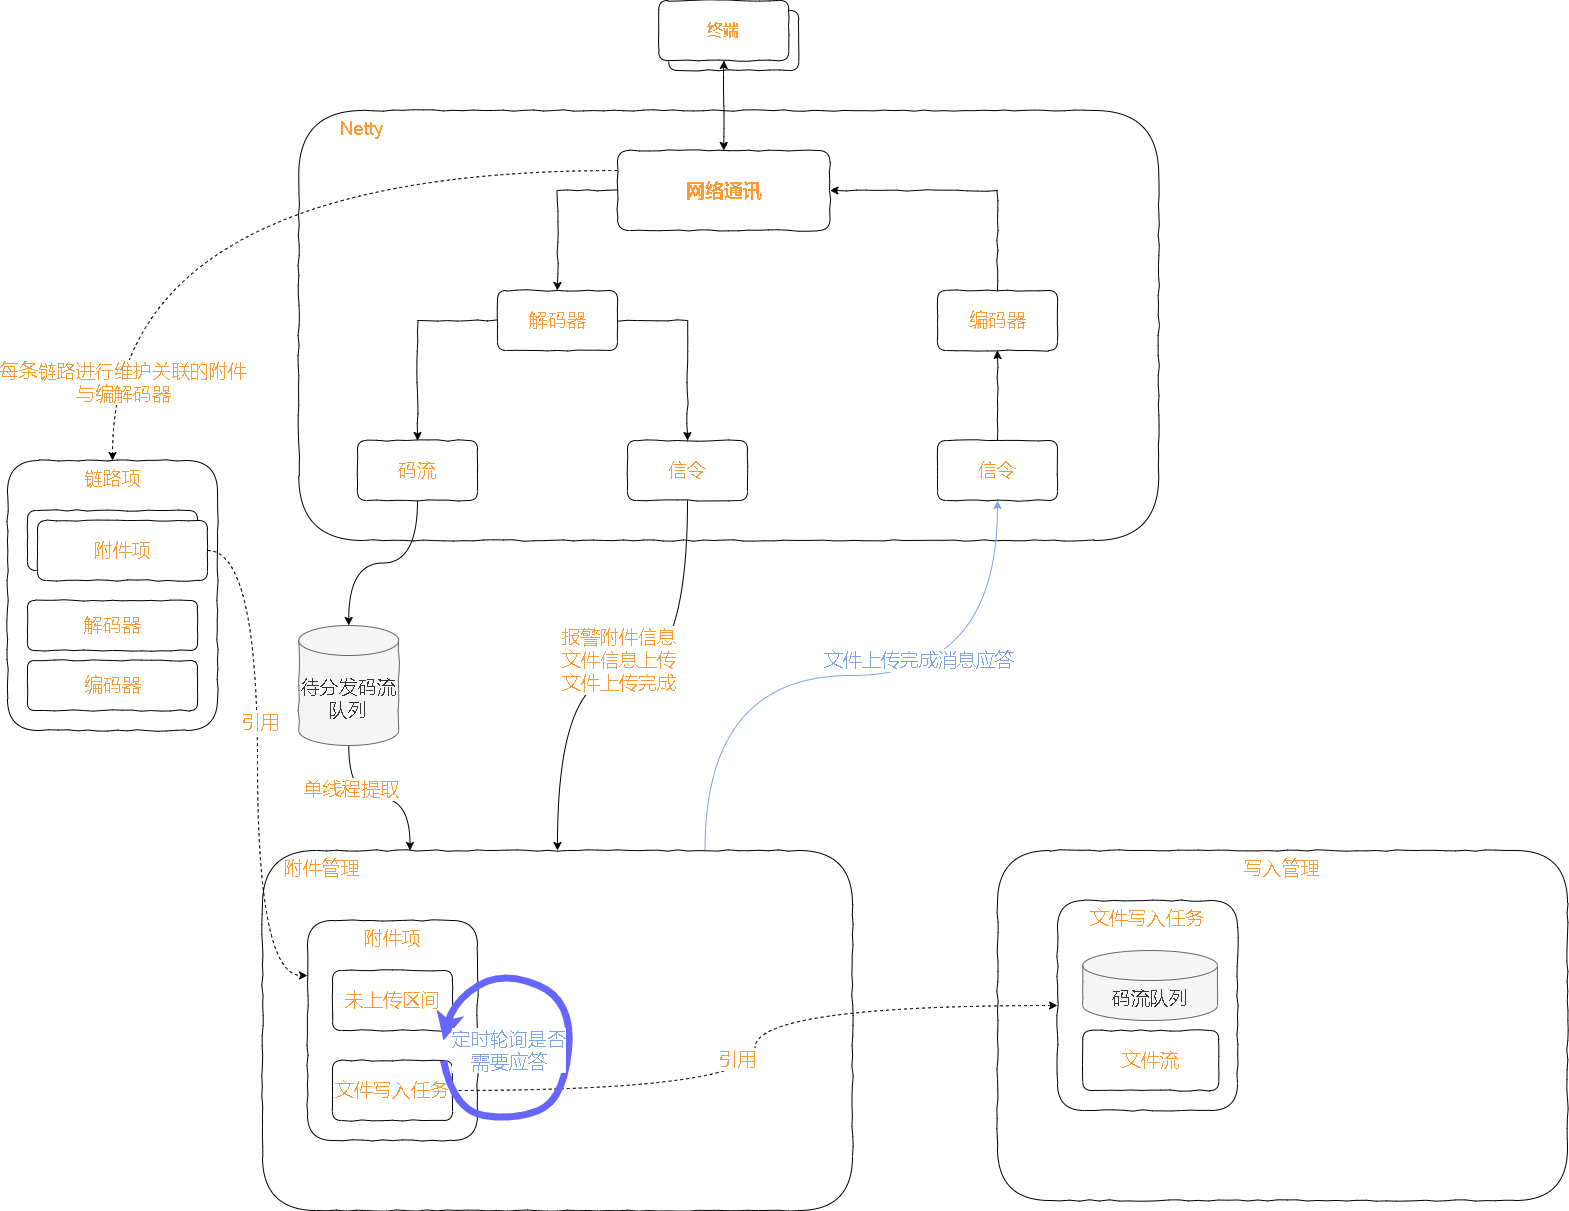

The diagram above was exported from draw.io. Its source (the exported page's mxGraphModel, read from the mxfile embedded in the PNG):
<mxGraphModel dx="3432" dy="943" grid="1" gridSize="10" guides="1" tooltips="1" connect="1" arrows="1" fold="1" page="1" pageScale="1" pageWidth="827" pageHeight="1169" math="0" shadow="0">
  <root>
    <mxCell id="0" />
    <mxCell id="1" parent="0" />
    <mxCell id="8-Wxh2h5ed2D3XFCvS8h-21" value="&amp;nbsp; &amp;nbsp; &amp;nbsp; &amp;nbsp; Netty" style="rounded=1;whiteSpace=wrap;html=1;comic=1;fontSize=19;fontColor=#FF9933;strokeColor=default;gradientColor=none;verticalAlign=top;align=left;" vertex="1" parent="1">
      <mxGeometry x="-688.75" y="210" width="860" height="430" as="geometry" />
    </mxCell>
    <mxCell id="8-Wxh2h5ed2D3XFCvS8h-20" value="写入管理" style="rounded=1;whiteSpace=wrap;html=1;comic=1;fontSize=19;fontColor=#FF9933;strokeColor=default;gradientColor=none;verticalAlign=top;" vertex="1" parent="1">
      <mxGeometry x="10" y="950" width="570" height="350" as="geometry" />
    </mxCell>
    <mxCell id="8-Wxh2h5ed2D3XFCvS8h-79" style="edgeStyle=orthogonalEdgeStyle;curved=1;rounded=0;comic=0;orthogonalLoop=1;jettySize=auto;html=1;exitX=0.75;exitY=0;exitDx=0;exitDy=0;fontSize=19;fontColor=#9AC7BF;startArrow=none;startFill=0;endArrow=classic;endFill=1;strokeColor=#7EA6E0;strokeWidth=1;" edge="1" parent="1" source="8-Wxh2h5ed2D3XFCvS8h-19" target="8-Wxh2h5ed2D3XFCvS8h-22">
      <mxGeometry relative="1" as="geometry" />
    </mxCell>
    <mxCell id="8-Wxh2h5ed2D3XFCvS8h-80" value="&lt;font&gt;文件上传完成消息应答&lt;/font&gt;" style="edgeLabel;html=1;align=center;verticalAlign=middle;resizable=0;points=[];fontSize=19;fontColor=#7EA6E0;" vertex="1" connectable="0" parent="8-Wxh2h5ed2D3XFCvS8h-79">
      <mxGeometry x="0.2552" y="16" relative="1" as="geometry">
        <mxPoint x="-16" as="offset" />
      </mxGeometry>
    </mxCell>
    <mxCell id="8-Wxh2h5ed2D3XFCvS8h-19" value="&amp;nbsp; &amp;nbsp; 附件管理" style="rounded=1;whiteSpace=wrap;html=1;comic=1;fontSize=19;fontColor=#FF9933;strokeColor=default;gradientColor=none;verticalAlign=top;align=left;" vertex="1" parent="1">
      <mxGeometry x="-725" y="950" width="590" height="360" as="geometry" />
    </mxCell>
    <mxCell id="8-Wxh2h5ed2D3XFCvS8h-3" value="" style="group" vertex="1" connectable="0" parent="1">
      <mxGeometry x="-328.75" y="100" width="140" height="70" as="geometry" />
    </mxCell>
    <mxCell id="0l7SIB4KCJY8bGxHpzvc-1" value="终端" style="rounded=1;whiteSpace=wrap;html=1;gradientColor=none;strokeColor=default;comic=1;" parent="8-Wxh2h5ed2D3XFCvS8h-3" vertex="1">
      <mxGeometry x="10" y="10" width="130" height="60" as="geometry" />
    </mxCell>
    <mxCell id="8-Wxh2h5ed2D3XFCvS8h-2" value="&lt;font color=&quot;#ff9933&quot; size=&quot;1&quot;&gt;&lt;b style=&quot;font-size: 16px;&quot;&gt;终端&lt;/b&gt;&lt;/font&gt;" style="rounded=1;whiteSpace=wrap;html=1;gradientColor=none;strokeColor=default;comic=1;" vertex="1" parent="8-Wxh2h5ed2D3XFCvS8h-3">
      <mxGeometry width="130" height="60" as="geometry" />
    </mxCell>
    <mxCell id="8-Wxh2h5ed2D3XFCvS8h-4" style="edgeStyle=orthogonalEdgeStyle;rounded=0;orthogonalLoop=1;jettySize=auto;html=1;exitX=0.5;exitY=1;exitDx=0;exitDy=0;fontSize=16;fontColor=#FF9933;comic=1;startArrow=classic;startFill=1;entryX=0.5;entryY=0;entryDx=0;entryDy=0;" edge="1" parent="1" source="8-Wxh2h5ed2D3XFCvS8h-2" target="8-Wxh2h5ed2D3XFCvS8h-5">
      <mxGeometry relative="1" as="geometry">
        <mxPoint x="-263.75" y="250" as="targetPoint" />
      </mxGeometry>
    </mxCell>
    <mxCell id="8-Wxh2h5ed2D3XFCvS8h-6" style="edgeStyle=orthogonalEdgeStyle;rounded=0;comic=1;orthogonalLoop=1;jettySize=auto;html=1;exitX=0;exitY=0.5;exitDx=0;exitDy=0;fontSize=19;fontColor=#FF9933;startArrow=none;startFill=0;entryX=0.5;entryY=0;entryDx=0;entryDy=0;" edge="1" parent="1" source="8-Wxh2h5ed2D3XFCvS8h-5" target="8-Wxh2h5ed2D3XFCvS8h-8">
      <mxGeometry relative="1" as="geometry">
        <mxPoint x="-408.75" y="410" as="targetPoint" />
      </mxGeometry>
    </mxCell>
    <mxCell id="8-Wxh2h5ed2D3XFCvS8h-7" style="edgeStyle=orthogonalEdgeStyle;rounded=0;comic=1;orthogonalLoop=1;jettySize=auto;html=1;exitX=1;exitY=0.5;exitDx=0;exitDy=0;fontSize=19;fontColor=#FF9933;startArrow=classic;startFill=1;entryX=0.5;entryY=0;entryDx=0;entryDy=0;endArrow=none;endFill=0;" edge="1" parent="1" source="8-Wxh2h5ed2D3XFCvS8h-5" target="8-Wxh2h5ed2D3XFCvS8h-9">
      <mxGeometry relative="1" as="geometry">
        <mxPoint x="-128.75" y="410" as="targetPoint" />
      </mxGeometry>
    </mxCell>
    <mxCell id="8-Wxh2h5ed2D3XFCvS8h-54" style="edgeStyle=orthogonalEdgeStyle;curved=1;rounded=0;comic=0;orthogonalLoop=1;jettySize=auto;html=1;dashed=1;fontSize=19;fontColor=#FF9933;startArrow=none;startFill=0;endArrow=classic;endFill=1;exitX=0;exitY=0.25;exitDx=0;exitDy=0;" edge="1" parent="1" source="8-Wxh2h5ed2D3XFCvS8h-5" target="8-Wxh2h5ed2D3XFCvS8h-39">
      <mxGeometry relative="1" as="geometry" />
    </mxCell>
    <mxCell id="8-Wxh2h5ed2D3XFCvS8h-62" value="每条链路进行维护关联的附件&lt;br&gt;与编解码器" style="edgeLabel;html=1;align=center;verticalAlign=middle;resizable=0;points=[];fontSize=19;fontColor=#FF9933;" vertex="1" connectable="0" parent="8-Wxh2h5ed2D3XFCvS8h-54">
      <mxGeometry x="0.499" y="100" relative="1" as="geometry">
        <mxPoint x="-90" y="120" as="offset" />
      </mxGeometry>
    </mxCell>
    <mxCell id="8-Wxh2h5ed2D3XFCvS8h-5" value="&lt;font style=&quot;font-size: 19px;&quot;&gt;&lt;b&gt;网络通讯&lt;/b&gt;&lt;/font&gt;" style="rounded=1;whiteSpace=wrap;html=1;comic=1;fontSize=16;fontColor=#FF9933;strokeColor=default;gradientColor=none;" vertex="1" parent="1">
      <mxGeometry x="-370" y="250" width="212.5" height="80" as="geometry" />
    </mxCell>
    <mxCell id="8-Wxh2h5ed2D3XFCvS8h-14" style="edgeStyle=orthogonalEdgeStyle;rounded=0;comic=1;orthogonalLoop=1;jettySize=auto;html=1;entryX=0.5;entryY=0;entryDx=0;entryDy=0;fontSize=19;fontColor=#FF9933;startArrow=none;startFill=0;endArrow=classic;endFill=1;" edge="1" parent="1" source="8-Wxh2h5ed2D3XFCvS8h-8" target="8-Wxh2h5ed2D3XFCvS8h-13">
      <mxGeometry relative="1" as="geometry" />
    </mxCell>
    <mxCell id="8-Wxh2h5ed2D3XFCvS8h-15" style="edgeStyle=orthogonalEdgeStyle;rounded=0;comic=1;orthogonalLoop=1;jettySize=auto;html=1;exitX=0;exitY=0.5;exitDx=0;exitDy=0;fontSize=19;fontColor=#FF9933;startArrow=none;startFill=0;endArrow=classic;endFill=1;" edge="1" parent="1" source="8-Wxh2h5ed2D3XFCvS8h-8" target="8-Wxh2h5ed2D3XFCvS8h-12">
      <mxGeometry relative="1" as="geometry" />
    </mxCell>
    <mxCell id="8-Wxh2h5ed2D3XFCvS8h-8" value="解码器" style="rounded=1;whiteSpace=wrap;html=1;comic=1;fontSize=19;fontColor=#FF9933;strokeColor=default;gradientColor=none;" vertex="1" parent="1">
      <mxGeometry x="-490" y="390" width="120" height="60" as="geometry" />
    </mxCell>
    <mxCell id="8-Wxh2h5ed2D3XFCvS8h-9" value="编码器" style="rounded=1;whiteSpace=wrap;html=1;comic=1;fontSize=19;fontColor=#FF9933;strokeColor=default;gradientColor=none;" vertex="1" parent="1">
      <mxGeometry x="-50" y="390" width="120" height="60" as="geometry" />
    </mxCell>
    <mxCell id="8-Wxh2h5ed2D3XFCvS8h-31" style="edgeStyle=orthogonalEdgeStyle;curved=1;rounded=0;comic=0;orthogonalLoop=1;jettySize=auto;html=1;fontSize=19;fontColor=#FF9933;startArrow=none;startFill=0;endArrow=classic;endFill=1;entryX=0.5;entryY=0;entryDx=0;entryDy=0;entryPerimeter=0;" edge="1" parent="1" source="8-Wxh2h5ed2D3XFCvS8h-12" target="8-Wxh2h5ed2D3XFCvS8h-32">
      <mxGeometry relative="1" as="geometry">
        <mxPoint x="-570" y="730" as="targetPoint" />
      </mxGeometry>
    </mxCell>
    <mxCell id="8-Wxh2h5ed2D3XFCvS8h-12" value="码流" style="rounded=1;whiteSpace=wrap;html=1;comic=1;fontSize=19;fontColor=#FF9933;strokeColor=default;gradientColor=none;" vertex="1" parent="1">
      <mxGeometry x="-630" y="540" width="120" height="60" as="geometry" />
    </mxCell>
    <mxCell id="8-Wxh2h5ed2D3XFCvS8h-66" style="edgeStyle=orthogonalEdgeStyle;curved=1;rounded=0;comic=0;orthogonalLoop=1;jettySize=auto;html=1;entryX=0.5;entryY=0;entryDx=0;entryDy=0;fontSize=19;fontColor=#FF9933;startArrow=none;startFill=0;endArrow=classic;endFill=1;" edge="1" parent="1" source="8-Wxh2h5ed2D3XFCvS8h-13" target="8-Wxh2h5ed2D3XFCvS8h-19">
      <mxGeometry relative="1" as="geometry" />
    </mxCell>
    <mxCell id="8-Wxh2h5ed2D3XFCvS8h-68" value="报警附件信息&lt;br&gt;文件信息上传&lt;br&gt;文件上传完成" style="edgeLabel;html=1;align=center;verticalAlign=middle;resizable=0;points=[];fontSize=19;fontColor=#FF9933;" vertex="1" connectable="0" parent="8-Wxh2h5ed2D3XFCvS8h-66">
      <mxGeometry x="-0.4925" y="-15" relative="1" as="geometry">
        <mxPoint x="-55" y="38" as="offset" />
      </mxGeometry>
    </mxCell>
    <mxCell id="8-Wxh2h5ed2D3XFCvS8h-13" value="信令" style="rounded=1;whiteSpace=wrap;html=1;comic=1;fontSize=19;fontColor=#FF9933;strokeColor=default;gradientColor=none;" vertex="1" parent="1">
      <mxGeometry x="-360" y="540" width="120" height="60" as="geometry" />
    </mxCell>
    <mxCell id="8-Wxh2h5ed2D3XFCvS8h-23" style="edgeStyle=orthogonalEdgeStyle;rounded=0;comic=1;orthogonalLoop=1;jettySize=auto;html=1;entryX=0.5;entryY=1;entryDx=0;entryDy=0;fontSize=19;fontColor=#FF9933;startArrow=none;startFill=0;endArrow=classic;endFill=1;" edge="1" parent="1" source="8-Wxh2h5ed2D3XFCvS8h-22" target="8-Wxh2h5ed2D3XFCvS8h-9">
      <mxGeometry relative="1" as="geometry" />
    </mxCell>
    <mxCell id="8-Wxh2h5ed2D3XFCvS8h-22" value="信令" style="rounded=1;whiteSpace=wrap;html=1;comic=1;fontSize=19;fontColor=#FF9933;strokeColor=default;gradientColor=none;" vertex="1" parent="1">
      <mxGeometry x="-50" y="540" width="120" height="60" as="geometry" />
    </mxCell>
    <mxCell id="8-Wxh2h5ed2D3XFCvS8h-33" style="edgeStyle=orthogonalEdgeStyle;curved=1;rounded=0;comic=0;orthogonalLoop=1;jettySize=auto;html=1;entryX=0.25;entryY=0;entryDx=0;entryDy=0;fontSize=19;fontColor=#FF9933;startArrow=none;startFill=0;endArrow=classic;endFill=1;" edge="1" parent="1" source="8-Wxh2h5ed2D3XFCvS8h-32" target="8-Wxh2h5ed2D3XFCvS8h-19">
      <mxGeometry relative="1" as="geometry" />
    </mxCell>
    <mxCell id="8-Wxh2h5ed2D3XFCvS8h-34" value="单线程提取" style="edgeLabel;html=1;align=center;verticalAlign=middle;resizable=0;points=[];fontSize=19;fontColor=#FF9933;" vertex="1" connectable="0" parent="8-Wxh2h5ed2D3XFCvS8h-33">
      <mxGeometry x="-0.3344" y="9" relative="1" as="geometry">
        <mxPoint as="offset" />
      </mxGeometry>
    </mxCell>
    <mxCell id="8-Wxh2h5ed2D3XFCvS8h-32" value="待分发码流队列" style="shape=cylinder3;whiteSpace=wrap;html=1;boundedLbl=1;backgroundOutline=1;size=15;comic=1;fontSize=19;fontColor=#333333;strokeColor=#666666;fillColor=#f5f5f5;" vertex="1" parent="1">
      <mxGeometry x="-688.75" y="725" width="100" height="120" as="geometry" />
    </mxCell>
    <mxCell id="8-Wxh2h5ed2D3XFCvS8h-38" value="" style="group" vertex="1" connectable="0" parent="1">
      <mxGeometry x="-680" y="1020" width="170" height="220" as="geometry" />
    </mxCell>
    <mxCell id="8-Wxh2h5ed2D3XFCvS8h-35" value="附件项" style="rounded=1;whiteSpace=wrap;html=1;comic=1;fontSize=19;fontColor=#FF9933;strokeColor=default;gradientColor=none;verticalAlign=top;" vertex="1" parent="8-Wxh2h5ed2D3XFCvS8h-38">
      <mxGeometry width="170" height="220" as="geometry" />
    </mxCell>
    <mxCell id="8-Wxh2h5ed2D3XFCvS8h-36" value="未上传区间" style="rounded=1;whiteSpace=wrap;html=1;comic=1;fontSize=19;fontColor=#FF9933;strokeColor=default;gradientColor=none;" vertex="1" parent="8-Wxh2h5ed2D3XFCvS8h-38">
      <mxGeometry x="25" y="50" width="120" height="60" as="geometry" />
    </mxCell>
    <mxCell id="8-Wxh2h5ed2D3XFCvS8h-37" value="文件写入任务" style="rounded=1;whiteSpace=wrap;html=1;comic=1;fontSize=19;fontColor=#FF9933;strokeColor=default;gradientColor=none;" vertex="1" parent="8-Wxh2h5ed2D3XFCvS8h-38">
      <mxGeometry x="25" y="140" width="120" height="60" as="geometry" />
    </mxCell>
    <mxCell id="8-Wxh2h5ed2D3XFCvS8h-45" value="" style="group" vertex="1" connectable="0" parent="1">
      <mxGeometry x="-980" y="560" width="210" height="270" as="geometry" />
    </mxCell>
    <mxCell id="8-Wxh2h5ed2D3XFCvS8h-39" value="链路项" style="rounded=1;whiteSpace=wrap;html=1;comic=1;fontSize=19;fontColor=#FF9933;strokeColor=default;gradientColor=none;verticalAlign=top;" vertex="1" parent="8-Wxh2h5ed2D3XFCvS8h-45">
      <mxGeometry width="210" height="270" as="geometry" />
    </mxCell>
    <mxCell id="8-Wxh2h5ed2D3XFCvS8h-42" value="" style="group" vertex="1" connectable="0" parent="8-Wxh2h5ed2D3XFCvS8h-45">
      <mxGeometry x="20" y="50" width="180" height="70" as="geometry" />
    </mxCell>
    <mxCell id="8-Wxh2h5ed2D3XFCvS8h-40" value="附件" style="rounded=1;whiteSpace=wrap;html=1;comic=1;fontSize=19;fontColor=#FF9933;strokeColor=default;gradientColor=none;" vertex="1" parent="8-Wxh2h5ed2D3XFCvS8h-42">
      <mxGeometry width="170" height="60" as="geometry" />
    </mxCell>
    <mxCell id="8-Wxh2h5ed2D3XFCvS8h-41" value="附件项" style="rounded=1;whiteSpace=wrap;html=1;comic=1;fontSize=19;fontColor=#FF9933;strokeColor=default;gradientColor=none;" vertex="1" parent="8-Wxh2h5ed2D3XFCvS8h-42">
      <mxGeometry x="10" y="10" width="170" height="60" as="geometry" />
    </mxCell>
    <mxCell id="8-Wxh2h5ed2D3XFCvS8h-43" value="解码器" style="rounded=1;whiteSpace=wrap;html=1;comic=1;fontSize=19;fontColor=#FF9933;strokeColor=default;gradientColor=none;" vertex="1" parent="8-Wxh2h5ed2D3XFCvS8h-45">
      <mxGeometry x="20" y="140" width="170" height="50" as="geometry" />
    </mxCell>
    <mxCell id="8-Wxh2h5ed2D3XFCvS8h-44" value="编码器" style="rounded=1;whiteSpace=wrap;html=1;comic=1;fontSize=19;fontColor=#FF9933;strokeColor=default;gradientColor=none;" vertex="1" parent="8-Wxh2h5ed2D3XFCvS8h-45">
      <mxGeometry x="20" y="200" width="170" height="50" as="geometry" />
    </mxCell>
    <mxCell id="8-Wxh2h5ed2D3XFCvS8h-47" style="edgeStyle=orthogonalEdgeStyle;curved=1;rounded=0;comic=0;orthogonalLoop=1;jettySize=auto;html=1;exitX=1;exitY=0.5;exitDx=0;exitDy=0;entryX=0;entryY=0.25;entryDx=0;entryDy=0;fontSize=19;fontColor=#FF9933;startArrow=none;startFill=0;endArrow=classic;endFill=1;dashed=1;" edge="1" parent="1" source="8-Wxh2h5ed2D3XFCvS8h-41" target="8-Wxh2h5ed2D3XFCvS8h-35">
      <mxGeometry relative="1" as="geometry" />
    </mxCell>
    <mxCell id="8-Wxh2h5ed2D3XFCvS8h-48" value="引用" style="edgeLabel;html=1;align=center;verticalAlign=middle;resizable=0;points=[];fontSize=19;fontColor=#FF9933;" vertex="1" connectable="0" parent="8-Wxh2h5ed2D3XFCvS8h-47">
      <mxGeometry x="-0.159" y="2" relative="1" as="geometry">
        <mxPoint as="offset" />
      </mxGeometry>
    </mxCell>
    <mxCell id="8-Wxh2h5ed2D3XFCvS8h-52" value="" style="group" vertex="1" connectable="0" parent="1">
      <mxGeometry x="70" y="1000" width="180" height="210" as="geometry" />
    </mxCell>
    <mxCell id="8-Wxh2h5ed2D3XFCvS8h-49" value="文件写入任务" style="rounded=1;whiteSpace=wrap;html=1;comic=1;fontSize=19;fontColor=#FF9933;strokeColor=default;gradientColor=none;verticalAlign=top;" vertex="1" parent="8-Wxh2h5ed2D3XFCvS8h-52">
      <mxGeometry width="180" height="210" as="geometry" />
    </mxCell>
    <mxCell id="8-Wxh2h5ed2D3XFCvS8h-51" value="文件流" style="rounded=1;whiteSpace=wrap;html=1;comic=1;fontSize=19;fontColor=#FF9933;strokeColor=default;gradientColor=none;" vertex="1" parent="8-Wxh2h5ed2D3XFCvS8h-52">
      <mxGeometry x="25.25" y="130" width="136" height="60" as="geometry" />
    </mxCell>
    <mxCell id="8-Wxh2h5ed2D3XFCvS8h-56" value="码流队列" style="shape=cylinder3;whiteSpace=wrap;html=1;boundedLbl=1;backgroundOutline=1;size=15;comic=1;fontSize=19;fontColor=#333333;strokeColor=#666666;fillColor=#f5f5f5;" vertex="1" parent="8-Wxh2h5ed2D3XFCvS8h-52">
      <mxGeometry x="25.25" y="50" width="134.75" height="70" as="geometry" />
    </mxCell>
    <mxCell id="8-Wxh2h5ed2D3XFCvS8h-53" style="edgeStyle=orthogonalEdgeStyle;curved=1;rounded=0;comic=0;orthogonalLoop=1;jettySize=auto;html=1;exitX=1;exitY=0.5;exitDx=0;exitDy=0;entryX=0;entryY=0.5;entryDx=0;entryDy=0;dashed=1;fontSize=19;fontColor=#FF9933;startArrow=none;startFill=0;endArrow=classic;endFill=1;" edge="1" parent="1" source="8-Wxh2h5ed2D3XFCvS8h-37" target="8-Wxh2h5ed2D3XFCvS8h-49">
      <mxGeometry relative="1" as="geometry" />
    </mxCell>
    <mxCell id="8-Wxh2h5ed2D3XFCvS8h-61" value="引用" style="edgeLabel;html=1;align=center;verticalAlign=middle;resizable=0;points=[];fontSize=19;fontColor=#FF9933;" vertex="1" connectable="0" parent="8-Wxh2h5ed2D3XFCvS8h-53">
      <mxGeometry x="-0.0318" y="18" relative="1" as="geometry">
        <mxPoint as="offset" />
      </mxGeometry>
    </mxCell>
    <mxCell id="8-Wxh2h5ed2D3XFCvS8h-77" value="" style="curved=1;endArrow=classic;html=1;rounded=0;comic=0;fontSize=19;fontColor=#9933FF;strokeColor=#6666FF;strokeWidth=7;" edge="1" parent="1">
      <mxGeometry width="50" height="50" relative="1" as="geometry">
        <mxPoint x="-544" y="1160" as="sourcePoint" />
        <mxPoint x="-544" y="1140" as="targetPoint" />
        <Array as="points">
          <mxPoint x="-534" y="1210" />
          <mxPoint x="-474" y="1220" />
          <mxPoint x="-424" y="1200" />
          <mxPoint x="-414" y="1100" />
          <mxPoint x="-484" y="1070" />
          <mxPoint x="-534" y="1100" />
        </Array>
      </mxGeometry>
    </mxCell>
    <mxCell id="8-Wxh2h5ed2D3XFCvS8h-78" value="&lt;font color=&quot;#7ea6e0&quot;&gt;定时轮询是否&lt;br&gt;需要应答&lt;/font&gt;" style="edgeLabel;html=1;align=center;verticalAlign=middle;resizable=0;points=[];fontSize=19;fontColor=#9933FF;" vertex="1" connectable="0" parent="8-Wxh2h5ed2D3XFCvS8h-77">
      <mxGeometry x="0.3179" y="4" relative="1" as="geometry">
        <mxPoint x="-41" y="56" as="offset" />
      </mxGeometry>
    </mxCell>
  </root>
</mxGraphModel>